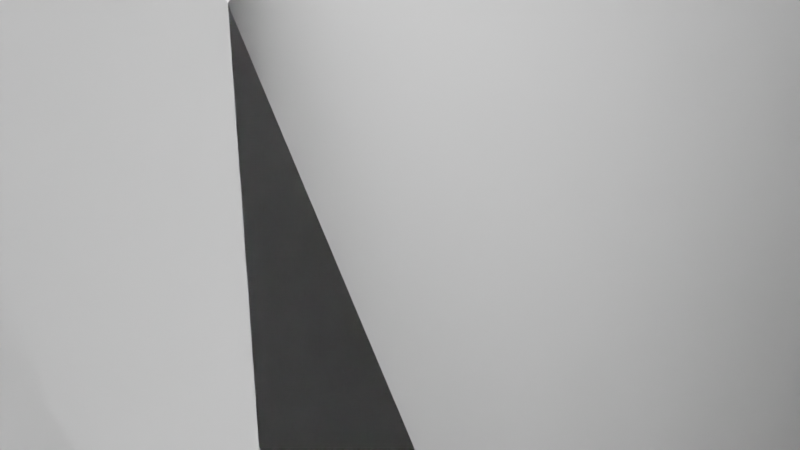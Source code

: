 # Source: Weaponstand.blend  (saved by Blender 2.91.10; exported with 4.5.12 LTS)
import bpy
from mathutils import Matrix  # noqa: F401  (used for matrix-valued properties, if any)

bpy.ops.wm.read_factory_settings(use_empty=True)
scene = bpy.context.scene
scene.name = 'Scene'

# ---- collections
col_collection = bpy.data.collections.new('Collection'); scene.collection.children.link(col_collection)

# ---- world
world_world = bpy.data.worlds.new('World'); scene.world = world_world
world_world.use_nodes = True; world_world.node_tree.nodes.clear()
_N = world_world.node_tree.nodes; _L = world_world.node_tree.links
n0 = _N.new('ShaderNodeOutputWorld'); n0.name = 'World Output'; n0.location = (300, 300)
n1 = _N.new('ShaderNodeBackground'); n1.name = 'Background'; n1.location = (10, 300)
n1.inputs[0].default_value = (0.05088, 0.05088, 0.05088, 1.0)
_L.new(n1.outputs[0], n0.inputs[0])
n0.is_active_output = True
world_world.color = (0.05088, 0.05088, 0.05088)
world_world.use_sun_shadow = False
world_world.sun_shadow_jitter_overblur = 0.0

# ---- cameras
cam_camera = bpy.data.cameras.new('Camera')
cam_camera.clip_end = 100.0
cam_camera.ortho_scale = 7.314

# ---- lights
light_light = bpy.data.lights.new('Light', 'POINT')
light_light.transmission_factor = 0.0
light_light.energy = 1000.0
light_light.shadow_soft_size = 0.1
light_light.shadow_maximum_resolution = 0.006
light_light.use_absolute_resolution = True

# ---- meshes
me_w_rfel_014 = bpy.data.meshes.new('Würfel.014')
me_w_rfel_014.from_pydata([(0.0, -5.0, 0.0), (0.0, -5.0, 14.0), (0.0, 5.0, 0.0), (0.0, 5.0, 14.0), (2.0, -5.0, 0.0), (2.0, -5.0, 14.0), (2.0, 5.0, 0.0), (2.0, 5.0, 14.0), (-9.0, 6.0, 0.0), (-9.0, 6.0, 13.0), (-9.0, 8.0, 0.0), (-9.0, 8.0, 13.0), (7.0, 6.0, 0.0), (7.0, 6.0, 13.0), (7.0, 8.0, 0.0), (7.0, 8.0, 13.0), (-9.0, -8.0, 0.0), (-9.0, -8.0, 13.0), (-9.0, -6.0, 0.0), (-9.0, -6.0, 13.0), (7.0, -8.0, 0.0), (7.0, -8.0, 13.0), (7.0, -6.0, 0.0), (7.0, -6.0, 13.0), (-7.0, -6.0, 10.0), (-7.0, -6.0, 13.0), (-7.0, 6.0, 10.0), (-7.0, 6.0, 13.0), (-5.0, -6.0, 10.0), (-5.0, -6.0, 13.0), (-5.0, 6.0, 10.0), (-5.0, 6.0, 13.0), (3.0, -6.0, 10.0), (3.0, -6.0, 13.0), (3.0, 6.0, 10.0), (3.0, 6.0, 13.0), (5.0, -6.0, 10.0), (5.0, -6.0, 13.0), (5.0, 6.0, 10.0), (5.0, 6.0, 13.0), (-2.0, -6.0, 10.0), (-2.0, -6.0, 13.0), (-2.0, 6.0, 10.0), (-2.0, 6.0, 13.0), (0.0, -6.0, 10.0), (0.0, -6.0, 13.0), (0.0, 6.0, 10.0), (0.0, 6.0, 13.0), (-5.0, 4.0, 1.0), (-5.0, 4.0, 13.0), (-5.0, 5.0, 1.0), (-5.0, 5.0, 13.0), (-2.0, 4.0, 1.0), (-2.0, 4.0, 13.0), (-2.0, 5.0, 1.0), (-2.0, 5.0, 13.0), (-5.0, 4.0, 14.0), (-5.0, 4.0, 16.0), (-5.0, 5.0, 14.0), (-5.0, 5.0, 16.0), (-2.0, 4.0, 14.0), (-2.0, 4.0, 16.0), (-2.0, 5.0, 14.0), (-2.0, 5.0, 16.0), (-5.0, 1.0, 14.0), (-5.0, 1.0, 16.0), (-5.0, 2.0, 14.0), (-5.0, 2.0, 16.0), (-2.0, 1.0, 14.0), (-2.0, 1.0, 16.0), (-2.0, 2.0, 14.0), (-2.0, 2.0, 16.0), (-5.0, -2.0, 14.0), (-5.0, -2.0, 16.0), (-5.0, -1.0, 14.0), (-5.0, -1.0, 16.0), (-2.0, -2.0, 14.0), (-2.0, -2.0, 16.0), (-2.0, -1.0, 14.0), (-2.0, -1.0, 16.0), (-5.0, -5.0, 14.0), (-5.0, -5.0, 16.0), (-5.0, -4.0, 14.0), (-5.0, -4.0, 16.0), (-2.0, -5.0, 14.0), (-2.0, -5.0, 16.0), (-2.0, -4.0, 14.0), (-2.0, -4.0, 16.0), (-5.0, 1.0, 1.0), (-5.0, 1.0, 13.0), (-5.0, 2.0, 1.0), (-5.0, 2.0, 13.0), (-2.0, 1.0, 1.0), (-2.0, 1.0, 13.0), (-2.0, 2.0, 1.0), (-2.0, 2.0, 13.0), (-5.0, -2.0, 1.0), (-5.0, -2.0, 13.0), (-5.0, -1.0, 1.0), (-5.0, -1.0, 13.0), (-2.0, -2.0, 1.0), (-2.0, -2.0, 13.0), (-2.0, -1.0, 1.0), (-2.0, -1.0, 13.0), (-5.0, -5.0, 1.0), (-5.0, -5.0, 13.0), (-5.0, -4.0, 1.0), (-5.0, -4.0, 13.0), (-2.0, -5.0, 1.0), (-2.0, -5.0, 13.0), (-2.0, -4.0, 1.0), (-2.0, -4.0, 13.0), (-6.0, -6.0, 13.0), (-6.0, -6.0, 14.0), (-6.0, 6.0, 13.0), (-6.0, 6.0, 14.0), (-1.0, -6.0, 13.0), (-1.0, -6.0, 14.0), (-1.0, 6.0, 13.0), (-1.0, 6.0, 14.0)], [], [(0, 1, 3, 2), (2, 3, 7, 6), (6, 7, 5, 4), (4, 5, 1, 0), (2, 6, 4, 0), (7, 3, 1, 5), (8, 9, 11, 10), (10, 11, 15, 14), (14, 15, 13, 12), (12, 13, 9, 8), (10, 14, 12, 8), (15, 11, 9, 13), (16, 17, 19, 18), (18, 19, 23, 22), (22, 23, 21, 20), (20, 21, 17, 16), (18, 22, 20, 16), (23, 19, 17, 21), (24, 25, 27, 26), (26, 27, 31, 30), (30, 31, 29, 28), (28, 29, 25, 24), (26, 30, 28, 24), (31, 27, 25, 29), (32, 33, 35, 34), (34, 35, 39, 38), (38, 39, 37, 36), (36, 37, 33, 32), (34, 38, 36, 32), (39, 35, 33, 37), (40, 41, 43, 42), (42, 43, 47, 46), (46, 47, 45, 44), (44, 45, 41, 40), (42, 46, 44, 40), (47, 43, 41, 45), (48, 49, 51, 50), (50, 51, 55, 54), (54, 55, 53, 52), (52, 53, 49, 48), (50, 54, 52, 48), (55, 51, 49, 53), (56, 57, 59, 58), (58, 59, 63, 62), (62, 63, 61, 60), (60, 61, 57, 56), (58, 62, 60, 56), (63, 59, 57, 61), (64, 65, 67, 66), (66, 67, 71, 70), (70, 71, 69, 68), (68, 69, 65, 64), (66, 70, 68, 64), (71, 67, 65, 69), (72, 73, 75, 74), (74, 75, 79, 78), (78, 79, 77, 76), (76, 77, 73, 72), (74, 78, 76, 72), (79, 75, 73, 77), (80, 81, 83, 82), (82, 83, 87, 86), (86, 87, 85, 84), (84, 85, 81, 80), (82, 86, 84, 80), (87, 83, 81, 85), (88, 89, 91, 90), (90, 91, 95, 94), (94, 95, 93, 92), (92, 93, 89, 88), (90, 94, 92, 88), (95, 91, 89, 93), (96, 97, 99, 98), (98, 99, 103, 102), (102, 103, 101, 100), (100, 101, 97, 96), (98, 102, 100, 96), (103, 99, 97, 101), (104, 105, 107, 106), (106, 107, 111, 110), (110, 111, 109, 108), (108, 109, 105, 104), (106, 110, 108, 104), (111, 107, 105, 109), (112, 113, 115, 114), (114, 115, 119, 118), (118, 119, 117, 116), (116, 117, 113, 112), (114, 118, 116, 112), (119, 115, 113, 117)])
_uv = me_w_rfel_014.uv_layers.new(name='UV-Map')
_uv.uv.foreach_set('vector', [0.25, 0.875, 0.25, 0.9844, 0.1719, 0.9844, 0.1719, 0.875, 0.1719, 0.875, 0.1719, 0.9844, 0.1562, 0.9844, 0.1562, 0.875, 0.3438, 0.875, 0.3438, 0.9844, 0.2656, 0.9844, 0.2656, 0.875, 0.2656, 0.875, 0.2656, 0.9844, 0.25, 0.9844, 0.25, 0.875, 0.25, 0.9844, 0.25, 1.0, 0.3281, 1.0, 0.3281, 0.9844, 0.1719, 1.0, 0.1719, 0.9844, 0.25, 0.9844, 0.25, 1.0, 0.2969, 0.6172, 0.2969, 0.7188, 0.2812, 0.7188, 0.2812, 0.6172, 0.2812, 0.6172, 0.2812, 0.7188, 0.1562, 0.7188, 0.1562, 0.6172, 0.4375, 0.6172, 0.4375, 0.7188, 0.4219, 0.7188, 0.4219, 0.6172, 0.4219, 0.6172, 0.4219, 0.7188, 0.2969, 0.7188, 0.2969, 0.6172, 0.2969, 0.7188, 0.2969, 0.8438, 0.3125, 0.8438, 0.3125, 0.7188, 0.2812, 0.8438, 0.2812, 0.7188, 0.2969, 0.7188, 0.2969, 0.8438, 0.1406, 0.7734, 0.1406, 0.875, 0.125, 0.875, 0.125, 0.7734, 0.125, 0.7734, 0.125, 0.875, 0.0, 0.875, 0.0, 0.7734, 0.2812, 0.7734, 0.2812, 0.875, 0.2656, 0.875, 0.2656, 0.7734, 0.2656, 0.7734, 0.2656, 0.875, 0.1406, 0.875, 0.1406, 0.7734, 0.1406, 0.875, 0.1406, 1.0, 0.1562, 1.0, 0.1562, 0.875, 0.125, 1.0, 0.125, 0.875, 0.1406, 0.875, 0.1406, 1.0, 0.4219, 0.7578, 0.4219, 0.7812, 0.3281, 0.7812, 0.3281, 0.7578, 0.3281, 0.7578, 0.3281, 0.7812, 0.3125, 0.7812, 0.3125, 0.7578, 0.5312, 0.7578, 0.5312, 0.7812, 0.4375, 0.7812, 0.4375, 0.7578, 0.4375, 0.7578, 0.4375, 0.7812, 0.4219, 0.7812, 0.4219, 0.7578, 0.4219, 0.7812, 0.4219, 0.7969, 0.5156, 0.7969, 0.5156, 0.7812, 0.3281, 0.7969, 0.3281, 0.7812, 0.4219, 0.7812, 0.4219, 0.7969, 0.4219, 0.7969, 0.4219, 0.8203, 0.3281, 0.8203, 0.3281, 0.7969, 0.3281, 0.7969, 0.3281, 0.8203, 0.3125, 0.8203, 0.3125, 0.7969, 0.5312, 0.7969, 0.5312, 0.8203, 0.4375, 0.8203, 0.4375, 0.7969, 0.4375, 0.7969, 0.4375, 0.8203, 0.4219, 0.8203, 0.4219, 0.7969, 0.4219, 0.8203, 0.4219, 0.8359, 0.5156, 0.8359, 0.5156, 0.8203, 0.3281, 0.8359, 0.3281, 0.8203, 0.4219, 0.8203, 0.4219, 0.8359, 0.4219, 0.8359, 0.4219, 0.8594, 0.3281, 0.8594, 0.3281, 0.8359, 0.3281, 0.8359, 0.3281, 0.8594, 0.3125, 0.8594, 0.3125, 0.8359, 0.5312, 0.8359, 0.5312, 0.8594, 0.4375, 0.8594, 0.4375, 0.8359, 0.4375, 0.8359, 0.4375, 0.8594, 0.4219, 0.8594, 0.4219, 0.8359, 0.4219, 0.8594, 0.4219, 0.875, 0.5156, 0.875, 0.5156, 0.8594, 0.3281, 0.875, 0.3281, 0.8594, 0.4219, 0.8594, 0.4219, 0.875, 0.09375, 0.6094, 0.09375, 0.7031, 0.08594, 0.7031, 0.08594, 0.6094, 0.08594, 0.6094, 0.08594, 0.7031, 0.0625, 0.7031, 0.0625, 0.6094, 0.125, 0.6094, 0.125, 0.7031, 0.1172, 0.7031, 0.1172, 0.6094, 0.1172, 0.6094, 0.1172, 0.7031, 0.09375, 0.7031, 0.09375, 0.6094, 0.09375, 0.7031, 0.09375, 0.7266, 0.1016, 0.7266, 0.1016, 0.7031, 0.08594, 0.7266, 0.08594, 0.7031, 0.09375, 0.7031, 0.09375, 0.7266, 0.375, 0.8828, 0.375, 0.8984, 0.3672, 0.8984, 0.3672, 0.8828, 0.3672, 0.8828, 0.3672, 0.8984, 0.3438, 0.8984, 0.3438, 0.8828, 0.4062, 0.8828, 0.4062, 0.8984, 0.3984, 0.8984, 0.3984, 0.8828, 0.3984, 0.8828, 0.3984, 0.8984, 0.375, 0.8984, 0.375, 0.8828, 0.375, 0.8984, 0.375, 0.9219, 0.3828, 0.9219, 0.3828, 0.8984, 0.3672, 0.9219, 0.3672, 0.8984, 0.375, 0.8984, 0.375, 0.9219, 0.375, 0.9219, 0.375, 0.9375, 0.3672, 0.9375, 0.3672, 0.9219, 0.3672, 0.9219, 0.3672, 0.9375, 0.3438, 0.9375, 0.3438, 0.9219, 0.4062, 0.9219, 0.4062, 0.9375, 0.3984, 0.9375, 0.3984, 0.9219, 0.3984, 0.9219, 0.3984, 0.9375, 0.375, 0.9375, 0.375, 0.9219, 0.375, 0.9375, 0.375, 0.9609, 0.3828, 0.9609, 0.3828, 0.9375, 0.3672, 0.9609, 0.3672, 0.9375, 0.375, 0.9375, 0.375, 0.9609, 0.375, 0.9609, 0.375, 0.9766, 0.3672, 0.9766, 0.3672, 0.9609, 0.3672, 0.9609, 0.3672, 0.9766, 0.3438, 0.9766, 0.3438, 0.9609, 0.4062, 0.9609, 0.4062, 0.9766, 0.3984, 0.9766, 0.3984, 0.9609, 0.3984, 0.9609, 0.3984, 0.9766, 0.375, 0.9766, 0.375, 0.9609, 0.375, 0.9766, 0.375, 1.0, 0.3828, 1.0, 0.3828, 0.9766, 0.3672, 1.0, 0.3672, 0.9766, 0.375, 0.9766, 0.375, 1.0, 0.3438, 0.7188, 0.3438, 0.7344, 0.3359, 0.7344, 0.3359, 0.7188, 0.3359, 0.7188, 0.3359, 0.7344, 0.3125, 0.7344, 0.3125, 0.7188, 0.375, 0.7188, 0.375, 0.7344, 0.3672, 0.7344, 0.3672, 0.7188, 0.3672, 0.7188, 0.3672, 0.7344, 0.3438, 0.7344, 0.3438, 0.7188, 0.3438, 0.7344, 0.3438, 0.7578, 0.3516, 0.7578, 0.3516, 0.7344, 0.3359, 0.7578, 0.3359, 0.7344, 0.3438, 0.7344, 0.3438, 0.7578, 0.03125, 0.6094, 0.03125, 0.7031, 0.02344, 0.7031, 0.02344, 0.6094, 0.02344, 0.6094, 0.02344, 0.7031, 0.0, 0.7031, 0.0, 0.6094, 0.0625, 0.6094, 0.0625, 0.7031, 0.05469, 0.7031, 0.05469, 0.6094, 0.05469, 0.6094, 0.05469, 0.7031, 0.03125, 0.7031, 0.03125, 0.6094, 0.03125, 0.7031, 0.03125, 0.7266, 0.03906, 0.7266, 0.03906, 0.7031, 0.02344, 0.7266, 0.02344, 0.7031, 0.03125, 0.7031, 0.03125, 0.7266, 0.09375, 0.8828, 0.09375, 0.9766, 0.08594, 0.9766, 0.08594, 0.8828, 0.08594, 0.8828, 0.08594, 0.9766, 0.0625, 0.9766, 0.0625, 0.8828, 0.125, 0.8828, 0.125, 0.9766, 0.1172, 0.9766, 0.1172, 0.8828, 0.1172, 0.8828, 0.1172, 0.9766, 0.09375, 0.9766, 0.09375, 0.8828, 0.09375, 0.9766, 0.09375, 1.0, 0.1016, 1.0, 0.1016, 0.9766, 0.08594, 1.0, 0.08594, 0.9766, 0.09375, 0.9766, 0.09375, 1.0, 0.03125, 0.8828, 0.03125, 0.9766, 0.02344, 0.9766, 0.02344, 0.8828, 0.02344, 0.8828, 0.02344, 0.9766, 0.0, 0.9766, 0.0, 0.8828, 0.0625, 0.8828, 0.0625, 0.9766, 0.05469, 0.9766, 0.05469, 0.8828, 0.05469, 0.8828, 0.05469, 0.9766, 0.03125, 0.9766, 0.03125, 0.8828, 0.03125, 0.9766, 0.03125, 1.0, 0.03906, 1.0, 0.03906, 0.9766, 0.02344, 1.0, 0.02344, 0.9766, 0.03125, 0.9766, 0.03125, 1.0, 0.1328, 0.7266, 0.1328, 0.7344, 0.03906, 0.7344, 0.03906, 0.7266, 0.03906, 0.7266, 0.03906, 0.7344, 0.0, 0.7344, 0.0, 0.7266, 0.2656, 0.7266, 0.2656, 0.7344, 0.1719, 0.7344, 0.1719, 0.7266, 0.1719, 0.7266, 0.1719, 0.7344, 0.1328, 0.7344, 0.1328, 0.7266, 0.1328, 0.7344, 0.1328, 0.7734, 0.2266, 0.7734, 0.2266, 0.7344, 0.03906, 0.7734, 0.03906, 0.7344, 0.1328, 0.7344, 0.1328, 0.7734])
me_w_rfel_014.use_remesh_fix_poles = True
me_w_rfel_014.use_remesh_preserve_attributes = False
me_w_rfel_014.use_mirror_vertex_groups = False
me_w_rfel_014.update()

# ---- objects
ob_cube = bpy.data.objects.new('cube', me_w_rfel_014)
ob_light = bpy.data.objects.new('Light', light_light)
ob_camera = bpy.data.objects.new('Camera', cam_camera)

# ---- transforms, parenting, visibility, modifiers, constraints
ob_cube.location = (-0.0503, 0.005597, -0.489)
ob_cube.rotation_euler = (0.0, -0.0, -3.141)
ob_cube.scale = (0.06062, 0.06062, 0.06062)
ob_cube.lineart.crease_threshold = 0.0
ob_light.location = (-0.2368, -0.05542, 0.3539)
ob_light.rotation_euler = (0.6503, 0.05522, -1.275)
ob_light.scale = (0.06062, 0.06062, 0.06062)
ob_light.lock_rotations_4d = False
ob_light.empty_display_type = 'ARROWS'
ob_light.color = (0.0, 0.0, 0.0, 0.0)
ob_light.lineart.crease_threshold = 0.0
ob_camera.location = (-0.4359, 0.4253, 0.2965)
ob_camera.rotation_euler = (1.109, -0.0, -2.326)
ob_camera.scale = (0.06062, 0.06062, 0.06062)
ob_camera.lock_rotations_4d = False
ob_camera.empty_display_type = 'ARROWS'
ob_camera.color = (0.0, 0.0, 0.0, 0.0)
ob_camera.display_type = 'WIRE'
ob_camera.lineart.crease_threshold = 0.0

# ---- collection membership
scene.collection.objects.link(ob_cube)
col_collection.objects.link(ob_light)
col_collection.objects.link(ob_camera)

# ---- scene / render settings (as saved in the file)
scene.camera = ob_camera
scene.frame_start = 1; scene.frame_end = 250; scene.frame_set(1)
scene.render.engine = 'BLENDER_EEVEE_NEXT'
scene.cycles.use_denoising = False
scene.cycles.samples = 128
scene.cycles.sampling_pattern = 'TABULATED_SOBOL'
scene.cycles.use_adaptive_sampling = False
scene.cycles.use_light_tree = False
scene.view_settings.view_transform = 'Filmic'
bpy.context.view_layer.update()
